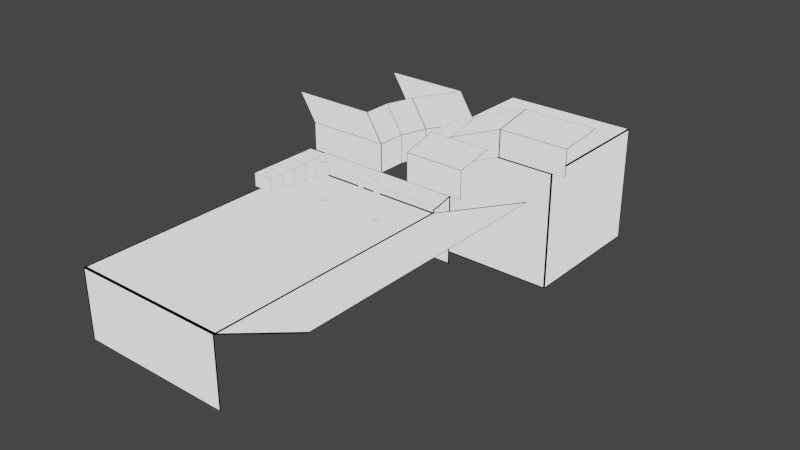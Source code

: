 # Source: testLevel.blend  (saved by Blender 2.83.19; exported with 4.5.12 LTS)
import bpy
from mathutils import Matrix  # noqa: F401  (used for matrix-valued properties, if any)

bpy.ops.wm.read_factory_settings(use_empty=True)
scene = bpy.context.scene
scene.name = 'Scene'

# ---- collections
col_collection = bpy.data.collections.new('Collection'); scene.collection.children.link(col_collection)

# ---- materials (node trees are filled in below, after node groups)
mat_material_001 = bpy.data.materials.new('Material.001')
mat_material_001.preview_render_type = 'CUBE'

# ---- material node trees
mat_material_001.use_nodes = True; mat_material_001.node_tree.nodes.clear()
_N = mat_material_001.node_tree.nodes; _L = mat_material_001.node_tree.links
n0 = _N.new('ShaderNodeTexCoord'); n0.name = 'Texture Coordinate'; n0.location = (-360, 340)
n1 = _N.new('ShaderNodeMath'); n1.name = 'Math.001'; n1.location = (80, 200)
n1.operation = 'COMPARE'
n2 = _N.new('ShaderNodeSeparateXYZ'); n2.name = 'Separate XYZ'; n2.location = (-160, 380)
n3 = _N.new('ShaderNodeMath'); n3.name = 'Math'; n3.location = (120, 400)
n3.operation = 'COMPARE'
n4 = _N.new('ShaderNodeValue'); n4.name = 'Value'; n4.location = (-160, 200)
n4.outputs[0].default_value = 0.49
n5 = _N.new('ShaderNodeOutputMaterial'); n5.name = 'Material Output'; n5.location = (920, 320)
n6 = _N.new('ShaderNodeMath'); n6.name = 'Math.002'; n6.location = (260, 240)
n6.operation = 'MULTIPLY'
n6.inputs[2].default_value = 0.0
_L.new(n0.outputs[2], n2.inputs[0])
_L.new(n2.outputs[0], n3.inputs[0])
_L.new(n2.outputs[1], n1.inputs[0])
_L.new(n4.outputs[0], n3.inputs[2])
_L.new(n4.outputs[0], n1.inputs[2])
_L.new(n3.outputs[0], n6.inputs[0])
_L.new(n1.outputs[0], n6.inputs[1])
_L.new(n6.outputs[0], n5.inputs[0])
n5.is_active_output = True

# ---- world
world_world = bpy.data.worlds.new('World'); scene.world = world_world
world_world.use_nodes = True; world_world.node_tree.nodes.clear()
_N = world_world.node_tree.nodes; _L = world_world.node_tree.links
n0 = _N.new('ShaderNodeOutputWorld'); n0.name = 'World Output'; n0.location = (300, 300)
n1 = _N.new('ShaderNodeBackground'); n1.name = 'Background'; n1.location = (10, 300)
n1.inputs[0].default_value = (0.05088, 0.05088, 0.05088, 1.0)
_L.new(n1.outputs[0], n0.inputs[0])
n0.is_active_output = True
world_world.color = (0.05088, 0.05088, 0.05088)
world_world.use_sun_shadow = False
world_world.sun_shadow_jitter_overblur = 0.0

# ---- meshes
me_cube_001 = bpy.data.meshes.new('Cube.001')
me_cube_001.from_pydata([(-1.0, -1.0, -1.0), (-1.0, -1.0, 12.0), (-1.0, 1.0, -1.0), (-1.0, 1.0, 12.0), (1.0, -1.0, -1.0), (1.0, -1.0, 12.0), (1.0, 1.0, -1.0), (1.0, 1.0, 12.0), (-60.0, -163.0, -1.0), (47.0, -163.0, -1.0), (-60.0, 14.0, -1.0), (47.0, 14.0, -1.0), (-60.0, 14.0, 1.0), (47.0, 14.0, 1.0), (-60.0, 17.0, 1.0), (47.0, 17.0, 1.0), (-60.0, 30.0, 4.0), (47.0, 30.0, 4.0), (47.0, -163.0, -48.0), (-60.0, -163.0, -48.0), (-60.0, 14.0, -48.0), (-60.0, 14.0, -46.0), (113.0, 14.0, 27.0), (-60.0, 17.0, -46.0), (113.0, -163.0, 27.0), (-60.0, 30.0, -43.0), (47.0, 30.0, -43.0), (-13.0, 35.0, 21.0), (-13.0, 35.0, 1.0), (-13.0, 55.0, 21.0), (-13.0, 55.0, 1.0), (-7.0, 73.0, 21.0), (-7.0, 73.0, 1.0), (-25.0, 35.0, 40.0), (-25.0, 55.0, 40.0), (-19.0, 73.0, 40.0), (10.0, 104.0, 21.0), (10.0, 104.0, 1.0), (-2.0, 104.0, 40.0), (-72.0, 35.0, 21.0), (-72.0, 35.0, 1.0), (-84.0, 35.0, 40.0), (-49.0, 104.0, 21.0), (-49.0, 104.0, 1.0), (-61.0, 104.0, 40.0), (8.0, 35.0, 21.0), (8.0, 35.0, 1.0), (8.0, 55.0, 21.0), (8.0, 55.0, 1.0), (14.0, 73.0, 21.0), (14.0, 73.0, 1.0), (27.0, 35.0, 40.0), (27.0, 55.0, 40.0), (33.0, 73.0, 40.0), (31.0, 104.0, 21.0), (31.0, 104.0, 1.0), (50.0, 104.0, 40.0), (51.0, 35.0, 21.0), (51.0, 35.0, 1.0), (70.0, 35.0, 40.0), (83.0, 104.0, 21.0), (83.0, 104.0, 1.0), (102.0, 104.0, 40.0), (-27.0, 104.0, 1.0), (73.0, 104.0, 1.0), (-27.0, 204.0, 1.0), (73.0, 204.0, 1.0), (-27.0, 204.0, -85.0), (-27.0, 104.0, -85.0), (73.0, 104.0, -85.0), (73.0, 204.0, -85.0), (-19.0, -17.0, -1.0), (-19.0, -17.0, 25.0), (-19.0, -13.0, -1.0), (-19.0, -13.0, 25.0), (-15.0, -17.0, -1.0), (-15.0, -17.0, 25.0), (-15.0, -13.0, -1.0), (-15.0, -13.0, 25.0), (24.0, -17.0, -1.0), (25.0, -16.0, 25.0), (24.0, -13.0, -1.0), (25.0, -14.0, 25.0), (28.0, -17.0, -1.0), (27.0, -16.0, 25.0), (28.0, -13.0, -1.0), (27.0, -14.0, 25.0), (-42.0, 4.0, 13.0), (-42.0, 4.0, 0.0), (-42.0, 14.0, 13.0), (-42.0, 14.0, 0.0), (-56.0, 14.0, 13.0), (-56.0, 4.0, 13.0), (-56.0, 4.0, -1.013e-06), (-56.0, 14.0, -1.013e-06), (-42.0, -6.0, 13.0), (-42.0, -6.0, 1.0), (-42.0, 4.0, 13.0), (-42.0, 4.0, 1.0), (-56.0, 4.0, 13.0), (-56.0, -6.0, 13.0), (-56.0, -6.0, 1.0), (-56.0, 4.0, 1.0), (-42.0, -16.0, 13.0), (-42.0, -16.0, 2.0), (-42.0, -6.0, 13.0), (-42.0, -6.0, 2.0), (-56.0, -6.0, 13.0), (-56.0, -16.0, 13.0), (-56.0, -16.0, 2.0), (-56.0, -6.0, 2.0), (-42.0, -26.0, 13.0), (-42.0, -26.0, 3.0), (-42.0, -16.0, 13.0), (-42.0, -16.0, 3.0), (-56.0, -16.0, 13.0), (-56.0, -26.0, 13.0), (-56.0, -26.0, 3.0), (-56.0, -16.0, 3.0), (-42.0, -36.0, 13.0), (-42.0, -36.0, 4.0), (-42.0, -26.0, 13.0), (-42.0, -26.0, 4.0), (-56.0, -26.0, 13.0), (-56.0, -36.0, 13.0), (-56.0, -36.0, 4.0), (-56.0, -26.0, 4.0)], [], [(0, 1, 3, 2), (2, 3, 7, 6), (6, 7, 5, 4), (4, 5, 1, 0), (2, 6, 4, 0), (7, 3, 1, 5), (8, 9, 11, 10), (10, 11, 13, 12), (12, 13, 15, 14), (14, 15, 17, 16), (9, 8, 19, 18), (16, 17, 26, 25), (12, 14, 23, 21), (14, 16, 25, 23), (8, 10, 20, 19), (11, 9, 24, 22), (27, 28, 30, 29), (29, 30, 32, 31), (29, 31, 35, 34), (27, 29, 34, 33), (35, 31, 36, 38), (31, 32, 37, 36), (28, 27, 39, 40), (36, 37, 43, 42), (38, 36, 42, 44), (27, 33, 41, 39), (45, 47, 48, 46), (47, 49, 50, 48), (47, 52, 53, 49), (45, 51, 52, 47), (53, 56, 54, 49), (49, 54, 55, 50), (51, 45, 57, 59), (45, 46, 58, 57), (54, 56, 62, 60), (55, 54, 60, 61), (63, 64, 66, 65), (68, 67, 70, 69), (66, 70, 67, 65), (63, 68, 69, 64), (64, 69, 70, 66), (65, 67, 68, 63), (71, 72, 74, 73), (73, 74, 78, 77), (77, 78, 76, 75), (75, 76, 72, 71), (73, 77, 75, 71), (78, 74, 72, 76), (79, 80, 82, 81), (81, 82, 86, 85), (85, 86, 84, 83), (83, 84, 80, 79), (81, 85, 83, 79), (86, 82, 80, 84), (87, 88, 90, 89), (92, 91, 94, 93), (88, 93, 94, 90), (89, 91, 92, 87), (90, 94, 91, 89), (87, 92, 93, 88), (95, 96, 98, 97), (100, 99, 102, 101), (96, 101, 102, 98), (97, 99, 100, 95), (95, 100, 101, 96), (103, 104, 106, 105), (108, 107, 110, 109), (104, 109, 110, 106), (105, 107, 108, 103), (103, 108, 109, 104), (111, 112, 114, 113), (116, 115, 118, 117), (112, 117, 118, 114), (113, 115, 116, 111), (111, 116, 117, 112), (119, 120, 122, 121), (124, 123, 126, 125), (120, 125, 126, 122), (121, 123, 124, 119), (119, 124, 125, 120)])
_uv = me_cube_001.uv_layers.new(name='UVMap')
_uv.uv.foreach_set('vector', [0.375, 0.0, 0.625, 0.0, 0.625, 0.25, 0.375, 0.25, 0.375, 0.25, 0.625, 0.25, 0.625, 0.5, 0.375, 0.5, 0.375, 0.5, 0.625, 0.5, 0.625, 0.75, 0.375, 0.75, 0.375, 0.75, 0.625, 0.75, 0.625, 1.0, 0.375, 1.0, 0.125, 0.5, 0.375, 0.5, 0.375, 0.75, 0.125, 0.75, 0.625, 0.5, 0.875, 0.5, 0.875, 0.75, 0.625, 0.75, 0.0, 0.0, 1.0, 0.0, 1.0, 1.0, 0.0, 1.0, 0.0, 1.0, 1.0, 1.0, 1.0, 1.0, 0.0, 1.0, 0.0, 1.0, 1.0, 1.0, 1.0, 1.0, 0.0, 1.0, 0.0, 1.0, 1.0, 1.0, 1.0, 1.0, 0.0, 1.0, 1.0, 0.0, 0.0, 0.0, 0.0, 0.0, 1.0, 0.0, 0.0, 1.0, 1.0, 1.0, 1.0, 1.0, 0.0, 1.0, 0.0, 1.0, 0.0, 1.0, 0.0, 1.0, 0.0, 1.0, 0.0, 1.0, 0.0, 1.0, 0.0, 1.0, 0.0, 1.0, 0.0, 0.0, 0.0, 1.0, 0.0, 1.0, 0.0, 0.0, 1.0, 1.0, 1.0, 0.0, 1.0, 0.0, 1.0, 1.0, 0.0, 0.0, 1.0, 0.0, 1.0, 1.0, 0.0, 1.0, 0.0, 1.0, 1.0, 1.0, 1.0, 1.0, 0.0, 1.0, 0.0, 1.0, 0.0, 1.0, 0.0, 1.0, 0.0, 1.0, 0.0, 0.0, 0.0, 1.0, 0.0, 1.0, 0.0, 0.0, 0.0, 1.0, 0.0, 1.0, 0.0, 1.0, 0.0, 1.0, 0.0, 1.0, 1.0, 1.0, 1.0, 1.0, 0.0, 1.0, 1.0, 0.0, 0.0, 0.0, 0.0, 0.0, 1.0, 0.0, 0.0, 1.0, 1.0, 1.0, 1.0, 1.0, 0.0, 1.0, 0.0, 1.0, 0.0, 1.0, 0.0, 1.0, 0.0, 1.0, 0.0, 0.0, 0.0, 0.0, 0.0, 0.0, 0.0, 0.0, 0.0, 0.0, 0.0, 1.0, 1.0, 1.0, 1.0, 0.0, 0.0, 1.0, 0.0, 1.0, 1.0, 1.0, 1.0, 1.0, 0.0, 1.0, 0.0, 1.0, 0.0, 1.0, 0.0, 1.0, 0.0, 0.0, 0.0, 0.0, 0.0, 1.0, 0.0, 1.0, 0.0, 1.0, 0.0, 1.0, 0.0, 1.0, 0.0, 1.0, 0.0, 1.0, 0.0, 1.0, 1.0, 1.0, 1.0, 1.0, 0.0, 0.0, 0.0, 0.0, 0.0, 0.0, 0.0, 0.0, 0.0, 0.0, 1.0, 0.0, 1.0, 0.0, 0.0, 0.0, 0.0, 1.0, 0.0, 1.0, 0.0, 1.0, 0.0, 1.0, 1.0, 1.0, 0.0, 1.0, 0.0, 1.0, 1.0, 1.0, 0.0, 0.0, 1.0, 0.0, 1.0, 1.0, 0.0, 1.0, 0.0, 0.0, 0.0, 1.0, 1.0, 1.0, 1.0, 0.0, 1.0, 1.0, 1.0, 1.0, 0.0, 1.0, 0.0, 1.0, 0.0, 0.0, 0.0, 0.0, 1.0, 0.0, 1.0, 0.0, 1.0, 0.0, 1.0, 0.0, 1.0, 1.0, 1.0, 1.0, 0.0, 1.0, 0.0, 1.0, 0.0, 0.0, 0.0, 0.0, 0.375, 0.0, 0.625, 0.0, 0.625, 0.25, 0.375, 0.25, 0.375, 0.25, 0.625, 0.25, 0.625, 0.5, 0.375, 0.5, 0.375, 0.5, 0.625, 0.5, 0.625, 0.75, 0.375, 0.75, 0.375, 0.75, 0.625, 0.75, 0.625, 1.0, 0.375, 1.0, 0.125, 0.5, 0.375, 0.5, 0.375, 0.75, 0.125, 0.75, 0.625, 0.5, 0.875, 0.5, 0.875, 0.75, 0.625, 0.75, 0.375, 0.0, 0.625, 0.0, 0.625, 0.25, 0.375, 0.25, 0.375, 0.25, 0.625, 0.25, 0.625, 0.5, 0.375, 0.5, 0.375, 0.5, 0.625, 0.5, 0.625, 0.75, 0.375, 0.75, 0.375, 0.75, 0.625, 0.75, 0.625, 1.0, 0.375, 1.0, 0.125, 0.5, 0.375, 0.5, 0.375, 0.75, 0.125, 0.75, 0.625, 0.5, 0.875, 0.5, 0.875, 0.75, 0.625, 0.75, 0.0, 0.0, 1.0, 0.0, 1.0, 1.0, 0.0, 1.0, 0.0, 0.0, 0.0, 1.0, 1.0, 1.0, 1.0, 0.0, 1.0, 0.0, 1.0, 0.0, 1.0, 1.0, 1.0, 1.0, 0.0, 1.0, 0.0, 1.0, 0.0, 0.0, 0.0, 0.0, 1.0, 1.0, 1.0, 1.0, 0.0, 1.0, 0.0, 1.0, 0.0, 0.0, 0.0, 0.0, 1.0, 0.0, 1.0, 0.0, 0.0, 0.0, 1.0, 0.0, 1.0, 1.0, 0.0, 1.0, 0.0, 0.0, 0.0, 1.0, 1.0, 1.0, 1.0, 0.0, 1.0, 0.0, 1.0, 0.0, 1.0, 1.0, 1.0, 1.0, 0.0, 1.0, 0.0, 1.0, 0.0, 0.0, 0.0, 0.0, 0.0, 0.0, 0.0, 0.0, 1.0, 0.0, 1.0, 0.0, 0.0, 0.0, 1.0, 0.0, 1.0, 1.0, 0.0, 1.0, 0.0, 0.0, 0.0, 1.0, 1.0, 1.0, 1.0, 0.0, 1.0, 0.0, 1.0, 0.0, 1.0, 1.0, 1.0, 1.0, 0.0, 1.0, 0.0, 1.0, 0.0, 0.0, 0.0, 0.0, 0.0, 0.0, 0.0, 0.0, 1.0, 0.0, 1.0, 0.0, 0.0, 0.0, 1.0, 0.0, 1.0, 1.0, 0.0, 1.0, 0.0, 0.0, 0.0, 1.0, 1.0, 1.0, 1.0, 0.0, 1.0, 0.0, 1.0, 0.0, 1.0, 1.0, 1.0, 1.0, 0.0, 1.0, 0.0, 1.0, 0.0, 0.0, 0.0, 0.0, 0.0, 0.0, 0.0, 0.0, 1.0, 0.0, 1.0, 0.0, 0.0, 0.0, 1.0, 0.0, 1.0, 1.0, 0.0, 1.0, 0.0, 0.0, 0.0, 1.0, 1.0, 1.0, 1.0, 0.0, 1.0, 0.0, 1.0, 0.0, 1.0, 1.0, 1.0, 1.0, 0.0, 1.0, 0.0, 1.0, 0.0, 0.0, 0.0, 0.0, 0.0, 0.0, 0.0, 0.0, 1.0, 0.0, 1.0, 0.0])
_uv = me_cube_001.uv_layers.new(name='UVMap.001')
_uv.uv.foreach_set('vector', [0.0, 0.0, 1.0, 0.0, 1.0, 1.0, 0.0, 1.0, 0.0, 0.0, 1.0, 0.0, 1.0, 1.0, 0.0, 1.0, 0.0, 0.0, 1.0, 0.0, 1.0, 1.0, 0.0, 1.0, 0.0, 0.0, 1.0, 0.0, 1.0, 1.0, 0.0, 1.0, 0.0, 0.0, 1.0, 0.0, 1.0, 1.0, 0.0, 1.0, 0.0, 0.0, 1.0, 0.0, 1.0, 1.0, 0.0, 1.0, 0.0, 0.0, 1.0, 0.0, 1.0, 1.0, 0.0, 1.0, 0.0, 0.0, 1.0, 0.0, 1.0, 1.0, 0.0, 1.0, 0.0, 0.0, 1.0, 0.0, 1.0, 1.0, 0.0, 1.0, 0.0, 0.0, 1.0, 0.0, 1.0, 1.0, 0.0, 1.0, 0.0, 0.0, 1.0, 0.0, 1.0, 1.0, 0.0, 1.0, 0.0, 0.0, 1.0, 0.0, 1.0, 1.0, 0.0, 1.0, 0.0, 0.0, 1.0, 0.0, 1.0, 1.0, 0.0, 1.0, 0.0, 0.0, 1.0, 0.0, 1.0, 1.0, 0.0, 1.0, 0.0, 0.0, 1.0, 0.0, 1.0, 1.0, 0.0, 1.0, 0.0, 0.0, 1.0, 0.0, 1.0, 1.0, 0.0, 1.0, 0.0, 0.0, 1.0, 0.0, 1.0, 1.0, 0.0, 1.0, 0.0, 0.0, 1.0, 0.0, 1.0, 1.0, 0.0, 1.0, 0.0, 0.0, 1.0, 0.0, 1.0, 1.0, 0.0, 1.0, 0.0, 0.0, 1.0, 0.0, 1.0, 1.0, 0.0, 1.0, 0.0, 0.0, 1.0, 0.0, 1.0, 1.0, 0.0, 1.0, 0.0, 0.0, 1.0, 0.0, 1.0, 1.0, 0.0, 1.0, 0.0, 0.0, 1.0, 0.0, 1.0, 1.0, 0.0, 1.0, 0.0, 0.0, 1.0, 0.0, 1.0, 1.0, 0.0, 1.0, 0.0, 0.0, 1.0, 0.0, 1.0, 1.0, 0.0, 1.0, 0.0, 0.0, 1.0, 0.0, 1.0, 1.0, 0.0, 1.0, 0.0, 0.0, 1.0, 0.0, 1.0, 1.0, 0.0, 1.0, 0.0, 0.0, 1.0, 0.0, 1.0, 1.0, 0.0, 1.0, 0.0, 0.0, 1.0, 0.0, 1.0, 1.0, 0.0, 1.0, 0.0, 0.0, 1.0, 0.0, 1.0, 1.0, 0.0, 1.0, 0.0, 0.0, 1.0, 0.0, 1.0, 1.0, 0.0, 1.0, 0.0, 0.0, 1.0, 0.0, 1.0, 1.0, 0.0, 1.0, 0.0, 0.0, 1.0, 0.0, 1.0, 1.0, 0.0, 1.0, 0.0, 0.0, 1.0, 0.0, 1.0, 1.0, 0.0, 1.0, 0.0, 0.0, 1.0, 0.0, 1.0, 1.0, 0.0, 1.0, 0.0, 0.0, 1.0, 0.0, 1.0, 1.0, 0.0, 1.0, 0.0, 0.0, 1.0, 0.0, 1.0, 1.0, 0.0, 1.0, 0.0, 0.0, 1.0, 0.0, 1.0, 1.0, 0.0, 1.0, 0.0, 0.0, 1.0, 0.0, 1.0, 1.0, 0.0, 1.0, 0.0, 0.0, 1.0, 0.0, 1.0, 1.0, 0.0, 1.0, 0.0, 0.0, 1.0, 0.0, 1.0, 1.0, 0.0, 1.0, 0.0, 0.0, 1.0, 0.0, 1.0, 1.0, 0.0, 1.0, 0.0, 0.0, 1.0, 0.0, 1.0, 1.0, 0.0, 1.0, 0.0, 0.0, 1.0, 0.0, 1.0, 1.0, 0.0, 1.0, 0.0, 0.0, 1.0, 0.0, 1.0, 1.0, 0.0, 1.0, 0.0, 0.0, 1.0, 0.0, 1.0, 1.0, 0.0, 1.0, 0.0, 0.0, 1.0, 0.0, 1.0, 1.0, 0.0, 1.0, 0.0, 0.0, 1.0, 0.0, 1.0, 1.0, 0.0, 1.0, 0.0, 0.0, 1.0, 0.0, 1.0, 1.0, 0.0, 1.0, 0.0, 0.0, 1.0, 0.0, 1.0, 1.0, 0.0, 1.0, 0.0, 0.0, 1.0, 0.0, 1.0, 1.0, 0.0, 1.0, 0.0, 0.0, 1.0, 0.0, 1.0, 1.0, 0.0, 1.0, 0.0, 0.0, 1.0, 0.0, 1.0, 1.0, 0.0, 1.0, 0.0, 0.0, 1.0, 0.0, 1.0, 1.0, 0.0, 1.0, 0.0, 0.0, 1.0, 0.0, 1.0, 1.0, 0.0, 1.0, 0.0, 0.0, 1.0, 0.0, 1.0, 1.0, 0.0, 1.0, 0.0, 0.0, 1.0, 0.0, 1.0, 1.0, 0.0, 1.0, 0.0, 0.0, 1.0, 0.0, 1.0, 1.0, 0.0, 1.0, 0.0, 0.0, 1.0, 0.0, 1.0, 1.0, 0.0, 1.0, 0.0, 0.0, 1.0, 0.0, 1.0, 1.0, 0.0, 1.0, 0.0, 0.0, 1.0, 0.0, 1.0, 1.0, 0.0, 1.0, 0.0, 0.0, 1.0, 0.0, 1.0, 1.0, 0.0, 1.0, 0.0, 0.0, 1.0, 0.0, 1.0, 1.0, 0.0, 1.0, 0.0, 0.0, 1.0, 0.0, 1.0, 1.0, 0.0, 1.0, 0.0, 0.0, 1.0, 0.0, 1.0, 1.0, 0.0, 1.0, 0.0, 0.0, 1.0, 0.0, 1.0, 1.0, 0.0, 1.0, 0.0, 0.0, 1.0, 0.0, 1.0, 1.0, 0.0, 1.0, 0.0, 0.0, 1.0, 0.0, 1.0, 1.0, 0.0, 1.0, 0.0, 0.0, 1.0, 0.0, 1.0, 1.0, 0.0, 1.0, 0.0, 0.0, 1.0, 0.0, 1.0, 1.0, 0.0, 1.0, 0.0, 0.0, 1.0, 0.0, 1.0, 1.0, 0.0, 1.0, 0.0, 0.0, 1.0, 0.0, 1.0, 1.0, 0.0, 1.0, 0.0, 0.0, 1.0, 0.0, 1.0, 1.0, 0.0, 1.0, 0.0, 0.0, 1.0, 0.0, 1.0, 1.0, 0.0, 1.0, 0.0, 0.0, 1.0, 0.0, 1.0, 1.0, 0.0, 1.0, 0.0, 0.0, 1.0, 0.0, 1.0, 1.0, 0.0, 1.0, 0.0, 0.0, 1.0, 0.0, 1.0, 1.0, 0.0, 1.0, 0.0, 0.0, 1.0, 0.0, 1.0, 1.0, 0.0, 1.0, 0.0, 0.0, 1.0, 0.0, 1.0, 1.0, 0.0, 1.0, 0.0, 0.0, 1.0, 0.0, 1.0, 1.0, 0.0, 1.0])
_uv.active_render = True
me_cube_001.materials.append(mat_material_001)
me_cube_001.use_remesh_fix_poles = True
me_cube_001.use_remesh_preserve_attributes = False
me_cube_001.use_mirror_vertex_groups = False
me_cube_001.update()

# ---- objects
ob_cube = bpy.data.objects.new('Cube', me_cube_001)

# ---- transforms, parenting, visibility, modifiers, constraints
ob_cube.location = (3.0, -4.0, 1.0)
ob_cube.lineart.crease_threshold = 0.0

# ---- collection membership
col_collection.objects.link(ob_cube)

# ---- scene / render settings (as saved in the file)
scene.frame_start = 1; scene.frame_end = 250; scene.frame_set(40)
scene.render.engine = 'CYCLES'
scene.cycles.shading_system = True
scene.cycles.use_denoising = False
scene.cycles.samples = 128
scene.cycles.sampling_pattern = 'TABULATED_SOBOL'
scene.cycles.use_adaptive_sampling = False
scene.cycles.use_light_tree = False
scene.view_settings.view_transform = 'Filmic'
bpy.context.view_layer.update()

# ---- added for rendering (the .blend has no active camera and no usable light): camera, sun
cam_auto = bpy.data.cameras.new('AutoCamera')
cam_auto.lens = 50.0
cam_auto.sensor_width = 36.0
cam_auto.clip_end = 7061.46
ob_auto_camera = bpy.data.objects.new('AutoCamera', cam_auto)
scene.collection.objects.link(ob_auto_camera)
ob_auto_camera.location = (419.864, -466.337, 300.391)
ob_auto_camera.rotation_euler = (1.09748, -7.21219e-08, 0.694738)
scene.camera = ob_auto_camera
light_auto_sun = bpy.data.lights.new('AutoSun', 'SUN')
light_auto_sun.energy = 3.0
light_auto_sun.angle = 0.0523599
ob_auto_sun = bpy.data.objects.new('AutoSun', light_auto_sun)
scene.collection.objects.link(ob_auto_sun)
ob_auto_sun.rotation_euler = (0.872665, 0.174533, 0.523599)
bpy.context.view_layer.update()
